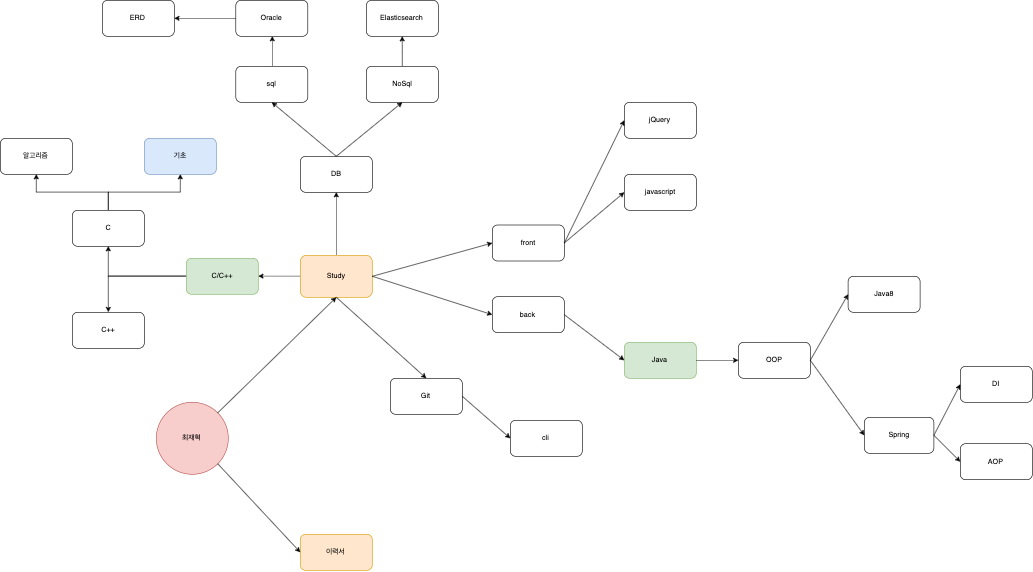

The diagram above was exported from draw.io. Its source (the exported page's mxGraphModel, read from the mxfile embedded in the PNG):
<mxGraphModel dx="2780" dy="1097" grid="1" gridSize="10" guides="1" tooltips="1" connect="1" arrows="1" fold="1" page="1" pageScale="1" pageWidth="827" pageHeight="1169" math="0" shadow="0">
  <root>
    <mxCell id="0" />
    <mxCell id="1" parent="0" />
    <mxCell id="_INn6A3gXTpGJYsZXeu8-4" style="edgeStyle=orthogonalEdgeStyle;rounded=0;orthogonalLoop=1;jettySize=auto;html=1;exitX=0;exitY=0.5;exitDx=0;exitDy=0;entryX=1;entryY=0.5;entryDx=0;entryDy=0;" parent="1" source="_INn6A3gXTpGJYsZXeu8-1" target="_INn6A3gXTpGJYsZXeu8-2" edge="1">
      <mxGeometry relative="1" as="geometry" />
    </mxCell>
    <mxCell id="xA6iTx1mu9NE7m2h-e7c-22" style="edgeStyle=orthogonalEdgeStyle;rounded=0;orthogonalLoop=1;jettySize=auto;html=1;exitX=0.5;exitY=0;exitDx=0;exitDy=0;entryX=0.5;entryY=1;entryDx=0;entryDy=0;" parent="1" source="_INn6A3gXTpGJYsZXeu8-1" target="xA6iTx1mu9NE7m2h-e7c-21" edge="1">
      <mxGeometry relative="1" as="geometry" />
    </mxCell>
    <mxCell id="_INn6A3gXTpGJYsZXeu8-1" value="Study" style="rounded=1;whiteSpace=wrap;html=1;fillColor=#ffe6cc;strokeColor=#d79b00;" parent="1" vertex="1">
      <mxGeometry x="460" y="455" width="120" height="70" as="geometry" />
    </mxCell>
    <mxCell id="_INn6A3gXTpGJYsZXeu8-35" style="edgeStyle=orthogonalEdgeStyle;rounded=0;orthogonalLoop=1;jettySize=auto;html=1;exitX=0;exitY=0.5;exitDx=0;exitDy=0;entryX=0.5;entryY=1;entryDx=0;entryDy=0;" parent="1" source="_INn6A3gXTpGJYsZXeu8-2" target="_INn6A3gXTpGJYsZXeu8-6" edge="1">
      <mxGeometry relative="1" as="geometry" />
    </mxCell>
    <mxCell id="_INn6A3gXTpGJYsZXeu8-36" style="edgeStyle=orthogonalEdgeStyle;rounded=0;orthogonalLoop=1;jettySize=auto;html=1;exitX=0;exitY=0.5;exitDx=0;exitDy=0;entryX=0.5;entryY=0;entryDx=0;entryDy=0;" parent="1" source="_INn6A3gXTpGJYsZXeu8-2" target="_INn6A3gXTpGJYsZXeu8-33" edge="1">
      <mxGeometry relative="1" as="geometry" />
    </mxCell>
    <mxCell id="_INn6A3gXTpGJYsZXeu8-2" value="C/C++" style="rounded=1;whiteSpace=wrap;html=1;fillColor=#d5e8d4;strokeColor=#82b366;" parent="1" vertex="1">
      <mxGeometry x="270" y="460" width="120" height="60" as="geometry" />
    </mxCell>
    <mxCell id="_INn6A3gXTpGJYsZXeu8-3" value="Java" style="rounded=1;whiteSpace=wrap;html=1;fillColor=#d5e8d4;strokeColor=#82b366;" parent="1" vertex="1">
      <mxGeometry x="1000" y="600" width="120" height="60" as="geometry" />
    </mxCell>
    <mxCell id="_INn6A3gXTpGJYsZXeu8-39" style="edgeStyle=orthogonalEdgeStyle;rounded=0;orthogonalLoop=1;jettySize=auto;html=1;exitX=0.5;exitY=0;exitDx=0;exitDy=0;entryX=0.5;entryY=1;entryDx=0;entryDy=0;" parent="1" source="_INn6A3gXTpGJYsZXeu8-6" target="_INn6A3gXTpGJYsZXeu8-37" edge="1">
      <mxGeometry relative="1" as="geometry" />
    </mxCell>
    <mxCell id="_INn6A3gXTpGJYsZXeu8-40" style="edgeStyle=orthogonalEdgeStyle;rounded=0;orthogonalLoop=1;jettySize=auto;html=1;exitX=0.5;exitY=0;exitDx=0;exitDy=0;entryX=0.5;entryY=1;entryDx=0;entryDy=0;" parent="1" source="_INn6A3gXTpGJYsZXeu8-6" target="_INn6A3gXTpGJYsZXeu8-38" edge="1">
      <mxGeometry relative="1" as="geometry" />
    </mxCell>
    <mxCell id="_INn6A3gXTpGJYsZXeu8-6" value="C" style="rounded=1;whiteSpace=wrap;html=1;" parent="1" vertex="1">
      <mxGeometry x="80" y="380" width="120" height="60" as="geometry" />
    </mxCell>
    <mxCell id="_INn6A3gXTpGJYsZXeu8-21" style="edgeStyle=orthogonalEdgeStyle;rounded=0;orthogonalLoop=1;jettySize=auto;html=1;entryX=0.5;entryY=1;entryDx=0;entryDy=0;" parent="1" source="_INn6A3gXTpGJYsZXeu8-10" edge="1">
      <mxGeometry relative="1" as="geometry">
        <mxPoint x="629.8571428571431" y="89.85714285714289" as="targetPoint" />
      </mxGeometry>
    </mxCell>
    <mxCell id="_INn6A3gXTpGJYsZXeu8-10" value="NoSql" style="rounded=1;whiteSpace=wrap;html=1;" parent="1" vertex="1">
      <mxGeometry x="570" y="140" width="120" height="60" as="geometry" />
    </mxCell>
    <mxCell id="_INn6A3gXTpGJYsZXeu8-11" value="OOP" style="rounded=1;whiteSpace=wrap;html=1;" parent="1" vertex="1">
      <mxGeometry x="1190" y="600" width="120" height="60" as="geometry" />
    </mxCell>
    <mxCell id="_INn6A3gXTpGJYsZXeu8-13" value="Spring" style="rounded=1;whiteSpace=wrap;html=1;" parent="1" vertex="1">
      <mxGeometry x="1400" y="725" width="116" height="60" as="geometry" />
    </mxCell>
    <mxCell id="_INn6A3gXTpGJYsZXeu8-14" value="DI" style="rounded=1;whiteSpace=wrap;html=1;" parent="1" vertex="1">
      <mxGeometry x="1560" y="640" width="120" height="60" as="geometry" />
    </mxCell>
    <mxCell id="_INn6A3gXTpGJYsZXeu8-15" value="AOP" style="rounded=1;whiteSpace=wrap;html=1;" parent="1" vertex="1">
      <mxGeometry x="1560" y="769" width="120" height="60" as="geometry" />
    </mxCell>
    <mxCell id="_INn6A3gXTpGJYsZXeu8-19" value="Git" style="rounded=1;whiteSpace=wrap;html=1;" parent="1" vertex="1">
      <mxGeometry x="610" y="660" width="120" height="60" as="geometry" />
    </mxCell>
    <mxCell id="_INn6A3gXTpGJYsZXeu8-33" value="C++" style="rounded=1;whiteSpace=wrap;html=1;" parent="1" vertex="1">
      <mxGeometry x="80" y="550" width="120" height="60" as="geometry" />
    </mxCell>
    <mxCell id="_INn6A3gXTpGJYsZXeu8-37" value="기초" style="rounded=1;whiteSpace=wrap;html=1;fillColor=#dae8fc;strokeColor=#6c8ebf;" parent="1" vertex="1">
      <mxGeometry x="200" y="260" width="120" height="60" as="geometry" />
    </mxCell>
    <mxCell id="_INn6A3gXTpGJYsZXeu8-38" value="알고리즘" style="rounded=1;whiteSpace=wrap;html=1;" parent="1" vertex="1">
      <mxGeometry x="-40" y="260" width="120" height="60" as="geometry" />
    </mxCell>
    <mxCell id="9eqd9Mg6x2jOGli6nejd-12" value="" style="endArrow=classic;html=1;exitX=1;exitY=0.5;exitDx=0;exitDy=0;entryX=0;entryY=0.5;entryDx=0;entryDy=0;" parent="1" source="_INn6A3gXTpGJYsZXeu8-13" target="_INn6A3gXTpGJYsZXeu8-14" edge="1">
      <mxGeometry width="50" height="50" relative="1" as="geometry">
        <mxPoint x="1468" y="690" as="sourcePoint" />
        <mxPoint x="1518" y="640" as="targetPoint" />
      </mxGeometry>
    </mxCell>
    <mxCell id="9eqd9Mg6x2jOGli6nejd-13" value="" style="endArrow=classic;html=1;exitX=1;exitY=0.5;exitDx=0;exitDy=0;entryX=0;entryY=0.5;entryDx=0;entryDy=0;" parent="1" source="_INn6A3gXTpGJYsZXeu8-13" target="_INn6A3gXTpGJYsZXeu8-15" edge="1">
      <mxGeometry width="50" height="50" relative="1" as="geometry">
        <mxPoint x="1480" y="874.5" as="sourcePoint" />
        <mxPoint x="1530" y="824.5" as="targetPoint" />
      </mxGeometry>
    </mxCell>
    <mxCell id="xA6iTx1mu9NE7m2h-e7c-1" value="Java8" style="rounded=1;whiteSpace=wrap;html=1;" parent="1" vertex="1">
      <mxGeometry x="1373" y="490" width="120" height="60" as="geometry" />
    </mxCell>
    <mxCell id="xA6iTx1mu9NE7m2h-e7c-2" value="" style="endArrow=classic;html=1;exitX=1;exitY=0.5;exitDx=0;exitDy=0;entryX=0;entryY=0.5;entryDx=0;entryDy=0;" parent="1" source="_INn6A3gXTpGJYsZXeu8-11" target="xA6iTx1mu9NE7m2h-e7c-1" edge="1">
      <mxGeometry width="50" height="50" relative="1" as="geometry">
        <mxPoint x="1295" y="660" as="sourcePoint" />
        <mxPoint x="1370" y="610.5" as="targetPoint" />
      </mxGeometry>
    </mxCell>
    <mxCell id="xA6iTx1mu9NE7m2h-e7c-3" value="cli" style="rounded=1;whiteSpace=wrap;html=1;" parent="1" vertex="1">
      <mxGeometry x="810" y="730" width="120" height="60" as="geometry" />
    </mxCell>
    <mxCell id="xA6iTx1mu9NE7m2h-e7c-5" value="front" style="rounded=1;whiteSpace=wrap;html=1;" parent="1" vertex="1">
      <mxGeometry x="780" y="404.5" width="120" height="60" as="geometry" />
    </mxCell>
    <mxCell id="xA6iTx1mu9NE7m2h-e7c-6" value="back" style="rounded=1;whiteSpace=wrap;html=1;" parent="1" vertex="1">
      <mxGeometry x="780" y="524" width="120" height="60" as="geometry" />
    </mxCell>
    <mxCell id="xA6iTx1mu9NE7m2h-e7c-9" value="" style="endArrow=classic;html=1;exitX=1;exitY=0.5;exitDx=0;exitDy=0;entryX=0;entryY=0.5;entryDx=0;entryDy=0;" parent="1" source="_INn6A3gXTpGJYsZXeu8-1" target="xA6iTx1mu9NE7m2h-e7c-5" edge="1">
      <mxGeometry width="50" height="50" relative="1" as="geometry">
        <mxPoint x="660" y="500" as="sourcePoint" />
        <mxPoint x="710" y="450" as="targetPoint" />
      </mxGeometry>
    </mxCell>
    <mxCell id="xA6iTx1mu9NE7m2h-e7c-10" value="" style="endArrow=classic;html=1;exitX=1;exitY=0.5;exitDx=0;exitDy=0;entryX=0;entryY=0.5;entryDx=0;entryDy=0;" parent="1" source="_INn6A3gXTpGJYsZXeu8-1" target="xA6iTx1mu9NE7m2h-e7c-6" edge="1">
      <mxGeometry width="50" height="50" relative="1" as="geometry">
        <mxPoint x="690" y="570" as="sourcePoint" />
        <mxPoint x="740" y="520" as="targetPoint" />
      </mxGeometry>
    </mxCell>
    <mxCell id="xA6iTx1mu9NE7m2h-e7c-11" value="" style="endArrow=classic;html=1;exitX=1;exitY=0.5;exitDx=0;exitDy=0;entryX=0;entryY=0.5;entryDx=0;entryDy=0;" parent="1" source="xA6iTx1mu9NE7m2h-e7c-6" target="_INn6A3gXTpGJYsZXeu8-3" edge="1">
      <mxGeometry width="50" height="50" relative="1" as="geometry">
        <mxPoint x="950" y="560" as="sourcePoint" />
        <mxPoint x="1000" y="510" as="targetPoint" />
      </mxGeometry>
    </mxCell>
    <mxCell id="xA6iTx1mu9NE7m2h-e7c-13" value="" style="endArrow=classic;html=1;exitX=1;exitY=0.5;exitDx=0;exitDy=0;entryX=0;entryY=0.5;entryDx=0;entryDy=0;" parent="1" source="_INn6A3gXTpGJYsZXeu8-3" target="_INn6A3gXTpGJYsZXeu8-11" edge="1">
      <mxGeometry width="50" height="50" relative="1" as="geometry">
        <mxPoint x="1060" y="800" as="sourcePoint" />
        <mxPoint x="1110" y="750" as="targetPoint" />
      </mxGeometry>
    </mxCell>
    <mxCell id="xA6iTx1mu9NE7m2h-e7c-14" value="javascript" style="rounded=1;whiteSpace=wrap;html=1;" parent="1" vertex="1">
      <mxGeometry x="1000" y="320" width="120" height="60" as="geometry" />
    </mxCell>
    <mxCell id="xA6iTx1mu9NE7m2h-e7c-15" value="jQuery" style="rounded=1;whiteSpace=wrap;html=1;" parent="1" vertex="1">
      <mxGeometry x="1000" y="200" width="120" height="60" as="geometry" />
    </mxCell>
    <mxCell id="xA6iTx1mu9NE7m2h-e7c-16" value="" style="endArrow=classic;html=1;exitX=1;exitY=0.5;exitDx=0;exitDy=0;entryX=0;entryY=0.5;entryDx=0;entryDy=0;" parent="1" source="xA6iTx1mu9NE7m2h-e7c-5" target="xA6iTx1mu9NE7m2h-e7c-14" edge="1">
      <mxGeometry width="50" height="50" relative="1" as="geometry">
        <mxPoint x="940" y="480" as="sourcePoint" />
        <mxPoint x="990" y="430" as="targetPoint" />
      </mxGeometry>
    </mxCell>
    <mxCell id="xA6iTx1mu9NE7m2h-e7c-17" value="" style="endArrow=classic;html=1;exitX=1;exitY=0.5;exitDx=0;exitDy=0;entryX=0;entryY=0.5;entryDx=0;entryDy=0;" parent="1" source="xA6iTx1mu9NE7m2h-e7c-5" target="xA6iTx1mu9NE7m2h-e7c-15" edge="1">
      <mxGeometry width="50" height="50" relative="1" as="geometry">
        <mxPoint x="900" y="320" as="sourcePoint" />
        <mxPoint x="950" y="270" as="targetPoint" />
      </mxGeometry>
    </mxCell>
    <mxCell id="xA6iTx1mu9NE7m2h-e7c-26" style="edgeStyle=orthogonalEdgeStyle;rounded=0;orthogonalLoop=1;jettySize=auto;html=1;exitX=0.5;exitY=0;exitDx=0;exitDy=0;entryX=0.5;entryY=1;entryDx=0;entryDy=0;" parent="1" source="xA6iTx1mu9NE7m2h-e7c-20" target="xA6iTx1mu9NE7m2h-e7c-25" edge="1">
      <mxGeometry relative="1" as="geometry" />
    </mxCell>
    <mxCell id="xA6iTx1mu9NE7m2h-e7c-20" value="sql" style="rounded=1;whiteSpace=wrap;html=1;" parent="1" vertex="1">
      <mxGeometry x="352.5" y="140" width="120" height="60" as="geometry" />
    </mxCell>
    <mxCell id="xA6iTx1mu9NE7m2h-e7c-21" value="DB" style="rounded=1;whiteSpace=wrap;html=1;" parent="1" vertex="1">
      <mxGeometry x="460" y="290" width="120" height="60" as="geometry" />
    </mxCell>
    <mxCell id="xA6iTx1mu9NE7m2h-e7c-23" value="" style="endArrow=classic;html=1;exitX=0.5;exitY=0;exitDx=0;exitDy=0;entryX=0.5;entryY=1;entryDx=0;entryDy=0;" parent="1" source="xA6iTx1mu9NE7m2h-e7c-21" target="_INn6A3gXTpGJYsZXeu8-10" edge="1">
      <mxGeometry width="50" height="50" relative="1" as="geometry">
        <mxPoint x="570" y="260" as="sourcePoint" />
        <mxPoint x="620" y="210" as="targetPoint" />
      </mxGeometry>
    </mxCell>
    <mxCell id="xA6iTx1mu9NE7m2h-e7c-24" value="" style="endArrow=classic;html=1;exitX=0.5;exitY=0;exitDx=0;exitDy=0;entryX=0.5;entryY=1;entryDx=0;entryDy=0;" parent="1" source="xA6iTx1mu9NE7m2h-e7c-21" target="xA6iTx1mu9NE7m2h-e7c-20" edge="1">
      <mxGeometry width="50" height="50" relative="1" as="geometry">
        <mxPoint x="480" y="270" as="sourcePoint" />
        <mxPoint x="530" y="220" as="targetPoint" />
      </mxGeometry>
    </mxCell>
    <mxCell id="xA6iTx1mu9NE7m2h-e7c-38" style="edgeStyle=orthogonalEdgeStyle;rounded=0;orthogonalLoop=1;jettySize=auto;html=1;" parent="1" source="xA6iTx1mu9NE7m2h-e7c-25" target="xA6iTx1mu9NE7m2h-e7c-37" edge="1">
      <mxGeometry relative="1" as="geometry" />
    </mxCell>
    <mxCell id="xA6iTx1mu9NE7m2h-e7c-25" value="Oracle" style="rounded=1;whiteSpace=wrap;html=1;" parent="1" vertex="1">
      <mxGeometry x="352.5" y="30" width="120" height="60" as="geometry" />
    </mxCell>
    <mxCell id="xA6iTx1mu9NE7m2h-e7c-27" value="Elasticsearch" style="rounded=1;whiteSpace=wrap;html=1;" parent="1" vertex="1">
      <mxGeometry x="570" y="30" width="120" height="60" as="geometry" />
    </mxCell>
    <mxCell id="xA6iTx1mu9NE7m2h-e7c-28" value="" style="endArrow=classic;html=1;exitX=1;exitY=0.5;exitDx=0;exitDy=0;entryX=0;entryY=0.5;entryDx=0;entryDy=0;" parent="1" source="_INn6A3gXTpGJYsZXeu8-11" target="_INn6A3gXTpGJYsZXeu8-13" edge="1">
      <mxGeometry width="50" height="50" relative="1" as="geometry">
        <mxPoint x="1330" y="830" as="sourcePoint" />
        <mxPoint x="1380" y="780" as="targetPoint" />
      </mxGeometry>
    </mxCell>
    <mxCell id="xA6iTx1mu9NE7m2h-e7c-30" value="" style="endArrow=classic;html=1;exitX=0.5;exitY=1;exitDx=0;exitDy=0;entryX=0.5;entryY=0;entryDx=0;entryDy=0;" parent="1" source="_INn6A3gXTpGJYsZXeu8-1" target="_INn6A3gXTpGJYsZXeu8-19" edge="1">
      <mxGeometry width="50" height="50" relative="1" as="geometry">
        <mxPoint x="570" y="620" as="sourcePoint" />
        <mxPoint x="620" y="570" as="targetPoint" />
      </mxGeometry>
    </mxCell>
    <mxCell id="xA6iTx1mu9NE7m2h-e7c-31" value="최재혁" style="ellipse;whiteSpace=wrap;html=1;aspect=fixed;fillColor=#f8cecc;strokeColor=#b85450;" parent="1" vertex="1">
      <mxGeometry x="220" y="700" width="120" height="120" as="geometry" />
    </mxCell>
    <mxCell id="xA6iTx1mu9NE7m2h-e7c-33" value="" style="endArrow=classic;html=1;exitX=1;exitY=0;exitDx=0;exitDy=0;entryX=0.5;entryY=1;entryDx=0;entryDy=0;" parent="1" source="xA6iTx1mu9NE7m2h-e7c-31" target="_INn6A3gXTpGJYsZXeu8-1" edge="1">
      <mxGeometry width="50" height="50" relative="1" as="geometry">
        <mxPoint x="440" y="660" as="sourcePoint" />
        <mxPoint x="490" y="610" as="targetPoint" />
      </mxGeometry>
    </mxCell>
    <mxCell id="xA6iTx1mu9NE7m2h-e7c-34" value="" style="endArrow=classic;html=1;exitX=1;exitY=0.5;exitDx=0;exitDy=0;entryX=0;entryY=0.5;entryDx=0;entryDy=0;" parent="1" source="_INn6A3gXTpGJYsZXeu8-19" target="xA6iTx1mu9NE7m2h-e7c-3" edge="1">
      <mxGeometry width="50" height="50" relative="1" as="geometry">
        <mxPoint x="720" y="790" as="sourcePoint" />
        <mxPoint x="770" y="740" as="targetPoint" />
      </mxGeometry>
    </mxCell>
    <mxCell id="xA6iTx1mu9NE7m2h-e7c-35" value="이력서" style="rounded=1;whiteSpace=wrap;html=1;fillColor=#ffe6cc;strokeColor=#d79b00;" parent="1" vertex="1">
      <mxGeometry x="460" y="920" width="120" height="60" as="geometry" />
    </mxCell>
    <mxCell id="xA6iTx1mu9NE7m2h-e7c-36" value="" style="endArrow=classic;html=1;exitX=1;exitY=1;exitDx=0;exitDy=0;entryX=0;entryY=0.5;entryDx=0;entryDy=0;" parent="1" source="xA6iTx1mu9NE7m2h-e7c-31" target="xA6iTx1mu9NE7m2h-e7c-35" edge="1">
      <mxGeometry width="50" height="50" relative="1" as="geometry">
        <mxPoint x="410" y="830" as="sourcePoint" />
        <mxPoint x="460" y="780" as="targetPoint" />
      </mxGeometry>
    </mxCell>
    <mxCell id="xA6iTx1mu9NE7m2h-e7c-37" value="ERD" style="rounded=1;whiteSpace=wrap;html=1;" parent="1" vertex="1">
      <mxGeometry x="130" y="30" width="120" height="60" as="geometry" />
    </mxCell>
  </root>
</mxGraphModel>